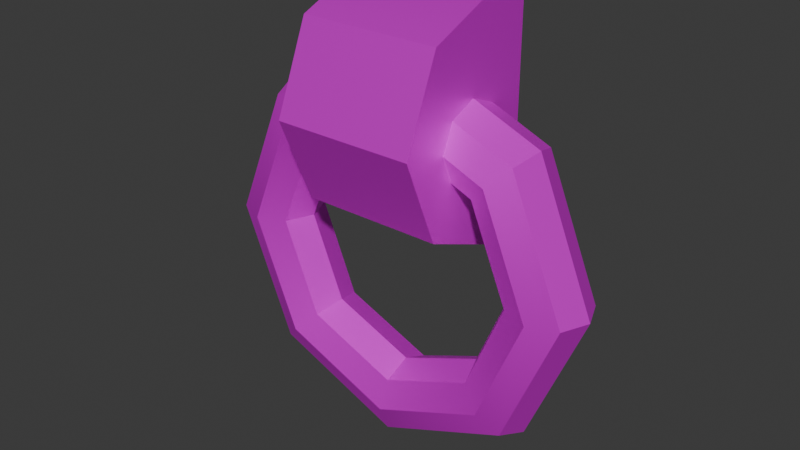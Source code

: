 # Source: DoorHandle.blend  (saved by Blender 4.4.32; exported with 4.5.12 LTS)
import bpy
from mathutils import Matrix  # noqa: F401  (used for matrix-valued properties, if any)

bpy.ops.wm.read_factory_settings(use_empty=True)
scene = bpy.context.scene
scene.name = 'Scene'

# ---- collections
col_doorhandle = bpy.data.collections.new('DoorHandle'); scene.collection.children.link(col_doorhandle)

# ---- images (referenced by path relative to the original .blend; pixels are not part of the script)
import os
ASSET_DIR = os.environ.get("B2B_ASSET_DIR", "")  # directory of the original .blend (textures are referenced by path, not embedded)
HERE = os.path.dirname(os.path.abspath(__file__))  # packed textures are extracted next to this script under _unpacked/

def load_image(name, relpath, width, height, colorspace="sRGB"):
    """Load a texture the original file referenced (path relative to the .blend, or extracted next to this script)."""
    p = next((c for c in (os.path.join(HERE, relpath), os.path.join(ASSET_DIR, relpath)) if relpath and os.path.exists(c)), "")
    if p:
        img = bpy.data.images.load(p, check_existing=True)
        img.name = name
    else:  # same state as the original file: an image datablock whose file is absent (Cycles renders it pink)
        img = bpy.data.images.new(name, width, height)
        img.source = "FILE"
        img.filepath = "//" + (relpath or name)
    img.colorspace_settings.name = colorspace
    return img
img_doorhandlebase = load_image('DoorHandleBase', 'Textures/DoorHandleBase.png', 1024, 1024, 'sRGB')
img_doorhandlering = load_image('DoorHandleRing', 'Textures/DoorHandleRing.png', 1024, 1024, 'sRGB')

# ---- materials (node trees are filled in below, after node groups)
mat_doorhandlebase = bpy.data.materials.new('DoorHandleBase')
mat_doorhandlering = bpy.data.materials.new('DoorHandleRing')

# ---- node groups
ng_smooth_by_angle = bpy.data.node_groups.new('Smooth by Angle', 'GeometryNodeTree')
_s = ng_smooth_by_angle.interface.new_socket(name='Mesh', in_out='OUTPUT', socket_type='NodeSocketGeometry')
_s = ng_smooth_by_angle.interface.new_socket(name='Mesh', in_out='INPUT', socket_type='NodeSocketGeometry')
_s = ng_smooth_by_angle.interface.new_socket(name='Angle', in_out='INPUT', socket_type='NodeSocketFloat')
_s.subtype = 'ANGLE'
_s.default_value = 0.5236
_s.min_value = 0.0
_s.max_value = 3.142
_s.description = 'Maximum face angle for smooth edges'
_s = ng_smooth_by_angle.interface.new_socket(name='Ignore Sharpness', in_out='INPUT', socket_type='NodeSocketBool')
_s.force_non_field = True
ng_smooth_by_angle.description = 'Set the sharpness of mesh edges based on the angle between the neighboring faces'
ng_smooth_by_angle.is_modifier = True
_N = ng_smooth_by_angle.nodes; _L = ng_smooth_by_angle.links
n0 = _N.new('GeometryNodeSetShadeSmooth'); n0.name = 'Set Shade Smooth'; n0.location = (120, -80)
n0.domain = 'EDGE'
n1 = _N.new('GeometryNodeSetShadeSmooth'); n1.name = 'Set Shade Smooth.001'; n1.location = (300, -80)
n2 = _N.new('NodeGroupOutput'); n2.name = 'Group Output'; n2.location = (480, -80)
n3 = _N.new('GeometryNodeInputMeshEdgeAngle'); n3.name = 'Edge Angle'; n3.location = (-440, -240)
n4 = _N.new('NodeGroupInput'); n4.name = 'Group Input'; n4.location = (-80, -80)
n5 = _N.new('GeometryNodeInputEdgeSmooth'); n5.name = 'Is Edge Smooth'; n5.location = (-260, -120)
n6 = _N.new('GeometryNodeInputShadeSmooth'); n6.name = 'Is Shade Smooth'; n6.location = (-440, -397)
n7 = _N.new('FunctionNodeCompare'); n7.name = 'Compare'; n7.location = (-260, -260)
n7.operation = 'LESS_EQUAL'
n7.inputs[6].default_value = (0.0, 0.0, 0.0, 0.0)
n7.inputs[7].default_value = (0.0, 0.0, 0.0, 0.0)
n8 = _N.new('FunctionNodeBooleanMath'); n8.name = 'Boolean Math.001'; n8.location = (-80, -260)
n9 = _N.new('NodeGroupInput'); n9.name = 'Group Input.001'; n9.location = (-440, -329)
n10 = _N.new('NodeGroupInput'); n10.name = 'Group Input.002'; n10.location = (-259, -189)
n11 = _N.new('FunctionNodeBooleanMath'); n11.name = 'Boolean Math'; n11.location = (-80, -149)
n11.operation = 'OR'
n12 = _N.new('FunctionNodeBooleanMath'); n12.name = 'Boolean Math.002'; n12.location = (-260, -380)
n12.operation = 'OR'
n13 = _N.new('NodeGroupInput'); n13.name = 'Group Input.003'; n13.location = (-440, -460)
_L.new(n3.outputs[0], n7.inputs[0])
_L.new(n1.outputs[0], n2.inputs[0])
_L.new(n9.outputs[1], n7.inputs[1])
_L.new(n7.outputs[0], n8.inputs[0])
_L.new(n4.outputs[0], n0.inputs[0])
_L.new(n0.outputs[0], n1.inputs[0])
_L.new(n8.outputs[0], n0.inputs[2])
_L.new(n10.outputs[2], n11.inputs[1])
_L.new(n5.outputs[0], n11.inputs[0])
_L.new(n11.outputs[0], n0.inputs[1])
_L.new(n13.outputs[2], n12.inputs[1])
_L.new(n6.outputs[0], n12.inputs[0])
_L.new(n12.outputs[0], n8.inputs[1])
n2.is_active_output = True

# ---- material node trees
mat_doorhandlebase.use_nodes = True; mat_doorhandlebase.node_tree.nodes.clear()
_N = mat_doorhandlebase.node_tree.nodes; _L = mat_doorhandlebase.node_tree.links
n0 = _N.new('ShaderNodeBsdfPrincipled'); n0.name = 'Principled BSDF'; n0.location = (10, 300)
n0.inputs[1].default_value = 0.5
n1 = _N.new('ShaderNodeOutputMaterial'); n1.name = 'Material Output'; n1.location = (300, 300)
n2 = _N.new('ShaderNodeTexImage'); n2.name = 'Image Texture'; n2.location = (-280, 280)
n2.image = img_doorhandlebase
_L.new(n0.outputs[0], n1.inputs[0])
_L.new(n2.outputs[0], n0.inputs[0])
n1.is_active_output = True
mat_doorhandlering.use_nodes = True; mat_doorhandlering.node_tree.nodes.clear()
_N = mat_doorhandlering.node_tree.nodes; _L = mat_doorhandlering.node_tree.links
n0 = _N.new('ShaderNodeBsdfPrincipled'); n0.name = 'Principled BSDF'; n0.location = (10, 300)
n0.inputs[1].default_value = 0.5
n1 = _N.new('ShaderNodeOutputMaterial'); n1.name = 'Material Output'; n1.location = (300, 300)
n2 = _N.new('ShaderNodeTexImage'); n2.name = 'Image Texture'; n2.location = (-280, 280)
n2.image = img_doorhandlering
_L.new(n0.outputs[0], n1.inputs[0])
_L.new(n2.outputs[0], n0.inputs[0])
n1.is_active_output = True

# ---- world
world_world = bpy.data.worlds.new('World'); scene.world = world_world
world_world.use_nodes = True; world_world.node_tree.nodes.clear()
_N = world_world.node_tree.nodes; _L = world_world.node_tree.links
n0 = _N.new('ShaderNodeOutputWorld'); n0.name = 'World Output'; n0.location = (300, 300)
n1 = _N.new('ShaderNodeBackground'); n1.name = 'Background'; n1.location = (10, 300)
n1.inputs[0].default_value = (0.05088, 0.05088, 0.05088, 1.0)
_L.new(n1.outputs[0], n0.inputs[0])
n0.is_active_output = True
world_world.color = (0.05088, 0.05088, 0.05088)
world_world.sun_shadow_jitter_overblur = 0.0

# ---- meshes
me_cube_015 = bpy.data.meshes.new('Cube.015')
me_cube_015.from_pydata([(-0.5, -2.086e-07, -0.5), (-0.5, -2.086e-07, 0.5), (0.5, -2.086e-07, -0.5), (0.5, -2.086e-07, 0.5), (-0.5, -0.1341, -0.5), (-0.5, -0.4876, -0.3536), (-0.5, -0.6341, -4.75e-07), (-0.5, -0.1341, 0.5), (-0.5, -0.4876, 0.3536), (0.5, -0.1341, -0.5), (0.5, -0.4876, -0.3536), (0.5, -0.1341, 0.5), (0.5, -0.6341, -4.75e-07), (0.5, -0.4876, 0.3536)], [], [(0, 1, 3, 2), (3, 1, 7, 11), (4, 5, 6, 8, 7, 1, 0), (2, 3, 11, 13, 12, 10, 9), (4, 9, 10, 5), (5, 10, 12, 6), (11, 7, 8, 13), (13, 8, 6, 12), (0, 2, 9, 4)])
me_cube_015.polygons.foreach_set('use_smooth', [True] * 9)
_uv = me_cube_015.uv_layers.new(name='UVMap')
_uv.uv.foreach_set('vector', [0.4318, 0.4318, 0.01217, 0.4318, 0.01217, 0.01217, 0.4318, 0.01217, 0.9137, 0.4562, 0.9137, 0.8758, 0.8574, 0.8758, 0.8574, 0.4562, 0.666, 0.4318, 0.5176, 0.3704, 0.4562, 0.222, 0.5176, 0.07363, 0.666, 0.01217, 0.7223, 0.01217, 0.7223, 0.4318, 0.01217, 0.8758, 0.01217, 0.4562, 0.06844, 0.4562, 0.2168, 0.5176, 0.2783, 0.666, 0.2168, 0.8144, 0.06844, 0.8758, 0.4632, 0.4562, 0.4632, 0.8758, 0.3026, 0.8758, 0.3026, 0.4562, 0.6482, 0.4562, 0.6482, 0.8758, 0.4876, 0.8758, 0.4876, 0.4562, 0.6725, 0.8758, 0.6725, 0.4562, 0.8331, 0.4562, 0.8331, 0.8758, 0.7466, 0.4318, 0.7466, 0.01217, 0.9072, 0.01217, 0.9072, 0.4318, 0.9878, 0.01217, 0.9878, 0.4318, 0.9316, 0.4318, 0.9316, 0.01217])
me_cube_015.materials.append(mat_doorhandlebase)
me_cube_015.update()
me_torus = bpy.data.meshes.new('Torus')
me_torus.from_pydata([(1.25, 0.0, 0.0), (1.177, 0.0, 0.1768), (1.0, 0.0, 0.25), (0.8232, 0.0, 0.1768), (0.75, 0.0, 3.062e-17), (0.8232, 0.0, -0.1768), (1.0, 0.0, -0.25), (1.177, 0.0, -0.1768), (0.8839, 0.8839, 0.0), (0.8321, 0.8321, 0.1768), (0.7071, 0.7071, 0.25), (0.5821, 0.5821, 0.1768), (0.5303, 0.5303, 3.062e-17), (0.5821, 0.5821, -0.1768), (0.7071, 0.7071, -0.25), (0.8321, 0.8321, -0.1768), (9.437e-08, 1.25, 0.0), (8.884e-08, 1.177, 0.1768), (7.55e-08, 1.0, 0.25), (6.215e-08, 0.8232, 0.1768), (5.662e-08, 0.75, 3.062e-17), (6.215e-08, 0.8232, -0.1768), (7.55e-08, 1.0, -0.25), (8.884e-08, 1.177, -0.1768), (-0.8839, 0.8839, 0.0), (-0.8321, 0.8321, 0.1768), (-0.7071, 0.7071, 0.25), (-0.5821, 0.5821, 0.1768), (-0.5303, 0.5303, 3.062e-17), (-0.5821, 0.5821, -0.1768), (-0.7071, 0.7071, -0.25), (-0.8321, 0.8321, -0.1768), (-1.25, 1.093e-07, 0.0), (-1.177, 1.029e-07, 0.1768), (-1.0, 8.742e-08, 0.25), (-0.8232, 7.197e-08, 0.1768), (-0.75, 6.557e-08, 3.062e-17), (-0.8232, 7.197e-08, -0.1768), (-1.0, 8.742e-08, -0.25), (-1.177, 1.029e-07, -0.1768), (-0.8839, -0.8839, 0.0), (-0.8321, -0.8321, 0.1768), (-0.7071, -0.7071, 0.25), (-0.5821, -0.5821, 0.1768), (-0.5303, -0.5303, 3.062e-17), (-0.5821, -0.5821, -0.1768), (-0.7071, -0.7071, -0.25), (-0.8321, -0.8321, -0.1768), (9.437e-08, -1.25, 0.0), (8.884e-08, -1.177, 0.1768), (7.55e-08, -1.0, 0.25), (6.215e-08, -0.8232, 0.1768), (5.662e-08, -0.75, 3.062e-17), (6.215e-08, -0.8232, -0.1768), (7.55e-08, -1.0, -0.25), (8.884e-08, -1.177, -0.1768), (0.8839, -0.8839, 0.0), (0.8321, -0.8321, 0.1768), (0.7071, -0.7071, 0.25), (0.5821, -0.5821, 0.1768), (0.5303, -0.5303, 3.062e-17), (0.5821, -0.5821, -0.1768), (0.7071, -0.7071, -0.25), (0.8321, -0.8321, -0.1768)], [], [(0, 8, 9, 1), (1, 9, 10, 2), (2, 10, 11, 3), (3, 11, 12, 4), (4, 12, 13, 5), (5, 13, 14, 6), (6, 14, 15, 7), (7, 15, 8, 0), (8, 16, 17, 9), (9, 17, 18, 10), (10, 18, 19, 11), (11, 19, 20, 12), (12, 20, 21, 13), (13, 21, 22, 14), (14, 22, 23, 15), (15, 23, 16, 8), (16, 24, 25, 17), (17, 25, 26, 18), (18, 26, 27, 19), (19, 27, 28, 20), (20, 28, 29, 21), (21, 29, 30, 22), (22, 30, 31, 23), (23, 31, 24, 16), (24, 32, 33, 25), (25, 33, 34, 26), (26, 34, 35, 27), (27, 35, 36, 28), (28, 36, 37, 29), (29, 37, 38, 30), (30, 38, 39, 31), (31, 39, 32, 24), (32, 40, 41, 33), (33, 41, 42, 34), (34, 42, 43, 35), (35, 43, 44, 36), (36, 44, 45, 37), (37, 45, 46, 38), (38, 46, 47, 39), (39, 47, 40, 32), (40, 48, 49, 41), (41, 49, 50, 42), (42, 50, 51, 43), (43, 51, 52, 44), (44, 52, 53, 45), (45, 53, 54, 46), (46, 54, 55, 47), (47, 55, 48, 40), (48, 56, 57, 49), (49, 57, 58, 50), (50, 58, 59, 51), (51, 59, 60, 52), (52, 60, 61, 53), (53, 61, 62, 54), (54, 62, 63, 55), (55, 63, 56, 48), (56, 0, 1, 57), (57, 1, 2, 58), (58, 2, 3, 59), (59, 3, 4, 60), (60, 4, 5, 61), (61, 5, 6, 62), (62, 6, 7, 63), (63, 7, 0, 56)])
me_torus.polygons.foreach_set('use_smooth', [True] * 64)
_uv = me_torus.uv_layers.new(name='UVMap')
_uv.uv.foreach_set('vector', [0.1329, 0.2355, 0.1329, 0.4053, 0.09929, 0.4003, 0.09929, 0.2405, 0.4862, 0.3854, 0.4862, 0.2255, 0.518, 0.2375, 0.518, 0.3734, 0.7447, 0.0219, 0.7447, 0.1577, 0.7129, 0.1457, 0.7129, 0.0339, 0.5198, 0.8663, 0.5198, 0.9781, 0.4862, 0.9731, 0.4862, 0.8713, 0.5636, 0.9731, 0.5636, 0.8713, 0.5972, 0.8663, 0.5972, 0.9781, 0.7129, 0.3253, 0.7129, 0.2135, 0.7447, 0.2015, 0.7447, 0.3374, 0.518, 0.4412, 0.518, 0.577, 0.4862, 0.589, 0.4862, 0.4292, 0.2103, 0.2405, 0.2103, 0.4003, 0.1767, 0.4053, 0.1767, 0.2355, 0.09929, 0.6188, 0.09929, 0.4491, 0.1329, 0.454, 0.1329, 0.6139, 0.6691, 0.4292, 0.6691, 0.589, 0.6374, 0.577, 0.6374, 0.4412, 0.8202, 0.0219, 0.8202, 0.1577, 0.7885, 0.1457, 0.7885, 0.0339, 0.8294, 0.8663, 0.8294, 0.9781, 0.7958, 0.9731, 0.7958, 0.8713, 0.9732, 0.02687, 0.9732, 0.1287, 0.9396, 0.1337, 0.9396, 0.0219, 0.7885, 0.6846, 0.7885, 0.5728, 0.8202, 0.5608, 0.8202, 0.6966, 0.05366, 0.6747, 0.05366, 0.8105, 0.0219, 0.8225, 0.0219, 0.6626, 0.4088, 0.1867, 0.4088, 0.02687, 0.4424, 0.0219, 0.4424, 0.1917, 0.0219, 0.1917, 0.0219, 0.0219, 0.05549, 0.02687, 0.05549, 0.1867, 0.3315, 0.6089, 0.3315, 0.4491, 0.3632, 0.4611, 0.3632, 0.5969, 0.5826, 0.6626, 0.5826, 0.7985, 0.5508, 0.7865, 0.5508, 0.6747, 0.2103, 0.8663, 0.2103, 0.9781, 0.1767, 0.9731, 0.1767, 0.8713, 0.2877, 0.8713, 0.2877, 0.9731, 0.2541, 0.9781, 0.2541, 0.8663, 0.6264, 0.7865, 0.6264, 0.6747, 0.6582, 0.6626, 0.6582, 0.7985, 0.407, 0.5969, 0.407, 0.4611, 0.4388, 0.4491, 0.4388, 0.6089, 0.1329, 0.02687, 0.1329, 0.1867, 0.09929, 0.1917, 0.09929, 0.0219, 0.4088, 0.4053, 0.4088, 0.2355, 0.4424, 0.2405, 0.4424, 0.4003, 0.2048, 0.6626, 0.2048, 0.8225, 0.173, 0.8105, 0.173, 0.6747, 0.8958, 0.0219, 0.8958, 0.1577, 0.864, 0.1457, 0.864, 0.0339, 0.9396, 0.2893, 0.9396, 0.1775, 0.9732, 0.1825, 0.9732, 0.2844, 0.9732, 0.3381, 0.9732, 0.44, 0.9396, 0.4449, 0.9396, 0.3331, 0.864, 0.3253, 0.864, 0.2135, 0.8958, 0.2015, 0.8958, 0.3374, 0.2486, 0.8105, 0.2486, 0.6747, 0.2804, 0.6626, 0.2804, 0.8225, 0.0219, 0.6139, 0.0219, 0.454, 0.05549, 0.4491, 0.05549, 0.6188, 0.365, 0.0219, 0.365, 0.1917, 0.3315, 0.1867, 0.3315, 0.02687, 0.6374, 0.1817, 0.6374, 0.0219, 0.6691, 0.0339, 0.6691, 0.1697, 0.8202, 0.2015, 0.8202, 0.3374, 0.7885, 0.3253, 0.7885, 0.2135, 0.6746, 0.8663, 0.6746, 0.9781, 0.641, 0.9731, 0.641, 0.8713, 0.752, 0.8713, 0.752, 0.9731, 0.7184, 0.9781, 0.7184, 0.8663, 0.8202, 0.3932, 0.8202, 0.505, 0.7885, 0.517, 0.7885, 0.3812, 0.6691, 0.2375, 0.6691, 0.3734, 0.6374, 0.3854, 0.6374, 0.2255, 0.3315, 0.4003, 0.3315, 0.2405, 0.365, 0.2355, 0.365, 0.4053, 0.2541, 0.1917, 0.2541, 0.0219, 0.2877, 0.02687, 0.2877, 0.1867, 0.4862, 0.1817, 0.4862, 0.0219, 0.518, 0.0339, 0.518, 0.1697, 0.7129, 0.517, 0.7129, 0.3812, 0.7447, 0.3932, 0.7447, 0.505, 0.365, 0.8663, 0.365, 0.9781, 0.3315, 0.9731, 0.3315, 0.8713, 0.4088, 0.9731, 0.4088, 0.8713, 0.4424, 0.8663, 0.4424, 0.9781, 0.7447, 0.5728, 0.7447, 0.6846, 0.7129, 0.6966, 0.7129, 0.5608, 0.5618, 0.577, 0.5618, 0.4412, 0.5936, 0.4292, 0.5936, 0.589, 0.2541, 0.4003, 0.2541, 0.2405, 0.2877, 0.2355, 0.2877, 0.4053, 0.2103, 0.4491, 0.2103, 0.6188, 0.1767, 0.6139, 0.1767, 0.454, 0.09746, 0.8225, 0.09746, 0.6626, 0.1292, 0.6747, 0.1292, 0.8105, 0.864, 0.517, 0.864, 0.3812, 0.8958, 0.3932, 0.8958, 0.505, 0.9732, 0.4887, 0.9732, 0.6006, 0.9396, 0.5956, 0.9396, 0.4937, 0.9732, 0.6493, 0.9732, 0.7512, 0.9396, 0.7562, 0.9396, 0.6444, 0.8958, 0.5728, 0.8958, 0.6846, 0.864, 0.6966, 0.864, 0.5608, 0.3241, 0.8105, 0.3241, 0.6747, 0.3559, 0.6626, 0.3559, 0.8225, 0.2541, 0.6139, 0.2541, 0.454, 0.2877, 0.4491, 0.2877, 0.6188, 0.1767, 0.1917, 0.1767, 0.0219, 0.2103, 0.02687, 0.2103, 0.1867, 0.5936, 0.0219, 0.5936, 0.1817, 0.5618, 0.1697, 0.5618, 0.0339, 0.4315, 0.6626, 0.4315, 0.7985, 0.3997, 0.7865, 0.3997, 0.6747, 0.05549, 0.8663, 0.05549, 0.9781, 0.0219, 0.9731, 0.0219, 0.8713, 0.1329, 0.8713, 0.1329, 0.9731, 0.09929, 0.9781, 0.09929, 0.8663, 0.507, 0.6747, 0.507, 0.7865, 0.4753, 0.7985, 0.4753, 0.6626, 0.5618, 0.3734, 0.5618, 0.2375, 0.5936, 0.2255, 0.5936, 0.3854, 0.0219, 0.4003, 0.0219, 0.2405, 0.05549, 0.2355, 0.05549, 0.4053])
me_torus.materials.append(mat_doorhandlering)
me_torus.update()

# ---- objects
ob_doorhandle = bpy.data.objects.new('DoorHandle', me_cube_015)
ob_torus = bpy.data.objects.new('Torus', me_torus)

# ---- transforms, parenting, visibility, modifiers, constraints
ob_doorhandle.location = (0.0, 0.0, 0.0)
ob_doorhandle.scale = (0.08981, 0.1538, 0.1538)
_m = ob_doorhandle.modifiers.new('Smooth by Angle', 'NODES')
_m.node_group = ng_smooth_by_angle
_m.use_pin_to_last = True
_m.show_group_selector = False
ob_torus.parent = ob_doorhandle
ob_torus.matrix_parent_inverse = Matrix(((11.14, -0.0, 0.0, 3.656), (-0.0, 6.503, -0.0, 1.691), (-0.0, 0.0, 6.503, -7.069), (-0.0, 0.0, -0.0, 1.0)))
ob_torus.location = (-0.3284, -0.3027, 0.9993)
ob_torus.rotation_euler = (1.571, -0.0, 0.0)
ob_torus.scale = (0.1001, 0.1001, 0.1001)
_m = ob_torus.modifiers.new('Smooth by Angle', 'NODES')
_m.node_group = ng_smooth_by_angle
_m.use_pin_to_last = True
_m.show_group_selector = False

# ---- collection membership
col_doorhandle.objects.link(ob_doorhandle)
col_doorhandle.objects.link(ob_torus)

# ---- scene / render settings (as saved in the file)
scene.frame_start = 1; scene.frame_end = 250; scene.frame_set(1)
scene.render.engine = 'BLENDER_EEVEE_NEXT'
bpy.context.view_layer.update()

# ---- added for rendering (the .blend has no active camera and no usable light): camera, sun
cam_auto = bpy.data.cameras.new('AutoCamera')
cam_auto.lens = 50.0
cam_auto.sensor_width = 36.0
cam_auto.clip_end = 1000.0
ob_auto_camera = bpy.data.objects.new('AutoCamera', cam_auto)
scene.collection.objects.link(ob_auto_camera)
ob_auto_camera.location = (0.365492, -0.487344, 0.224408)
ob_auto_camera.rotation_euler = (1.09748, -7.21219e-08, 0.694738)
scene.camera = ob_auto_camera
light_auto_sun = bpy.data.lights.new('AutoSun', 'SUN')
light_auto_sun.energy = 3.0
light_auto_sun.angle = 0.0523599
ob_auto_sun = bpy.data.objects.new('AutoSun', light_auto_sun)
scene.collection.objects.link(ob_auto_sun)
ob_auto_sun.rotation_euler = (0.872665, 0.174533, 0.523599)
bpy.context.view_layer.update()
